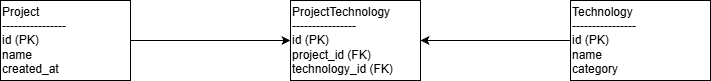

The diagram above was exported from draw.io. Its source (the exported page's mxGraphModel, read from the mxfile embedded in the PNG):
<mxGraphModel dx="994" dy="570" grid="1" gridSize="10" guides="1" tooltips="1" connect="1" arrows="1" fold="1" page="1" pageScale="1" pageWidth="827" pageHeight="1169" math="0" shadow="0">
  <root>
    <mxCell id="0" />
    <mxCell id="1" parent="0" />
    <mxCell id="LkwitpZgaJjWFlO1Teza-4" edge="1" parent="1" source="LkwitpZgaJjWFlO1Teza-1" style="edgeStyle=orthogonalEdgeStyle;rounded=0;orthogonalLoop=1;jettySize=auto;html=1;exitX=1;exitY=0.5;exitDx=0;exitDy=0;" target="LkwitpZgaJjWFlO1Teza-3">
      <mxGeometry relative="1" as="geometry" />
    </mxCell>
    <mxCell id="LkwitpZgaJjWFlO1Teza-1" parent="1" style="rounded=0;whiteSpace=wrap;html=1;align=left;" value="&lt;div&gt;Project&lt;/div&gt;&lt;div&gt;----------------&lt;/div&gt;&lt;div&gt;id (PK)&lt;/div&gt;&lt;div&gt;name&lt;/div&gt;&lt;div&gt;created_at&lt;/div&gt;" vertex="1">
      <mxGeometry height="80" width="130" x="30" y="160" as="geometry" />
    </mxCell>
    <mxCell id="LkwitpZgaJjWFlO1Teza-5" edge="1" parent="1" source="LkwitpZgaJjWFlO1Teza-2" style="edgeStyle=orthogonalEdgeStyle;rounded=0;orthogonalLoop=1;jettySize=auto;html=1;exitX=0;exitY=0.5;exitDx=0;exitDy=0;" target="LkwitpZgaJjWFlO1Teza-3">
      <mxGeometry relative="1" as="geometry" />
    </mxCell>
    <mxCell id="LkwitpZgaJjWFlO1Teza-2" parent="1" style="rounded=0;whiteSpace=wrap;html=1;align=left;" value="Technology&#10;----------------&#10;id (PK)&#10;name&#10;category" vertex="1">
      <mxGeometry height="80" width="140" x="600" y="160" as="geometry" />
    </mxCell>
    <mxCell id="LkwitpZgaJjWFlO1Teza-3" parent="1" style="rounded=0;whiteSpace=wrap;html=1;align=left;" value="ProjectTechnology&#10;----------------&#10;id (PK)&#10;project_id (FK)&#10;technology_id (FK)" vertex="1">
      <mxGeometry height="80" width="130" x="320" y="160" as="geometry" />
    </mxCell>
  </root>
</mxGraphModel>